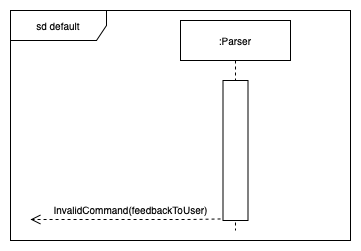

The diagram above was exported from draw.io. Its source (the exported page's mxGraphModel, read from the mxfile embedded in the PNG):
<mxGraphModel dx="1796" dy="1739" grid="1" gridSize="10" guides="1" tooltips="1" connect="1" arrows="1" fold="1" page="1" pageScale="1" pageWidth="850" pageHeight="1100" math="0" shadow="0">
  <root>
    <mxCell id="0" />
    <mxCell id="1" parent="0" />
    <mxCell id="2" value="sd default" style="shape=umlFrame;whiteSpace=wrap;html=1;shadow=0;labelBackgroundColor=none;sketch=0;fillColor=#ffffff;fontSize=10;fontColor=#000000;width=96;height=30;" vertex="1" parent="1">
      <mxGeometry x="40" y="810" width="340" height="230" as="geometry" />
    </mxCell>
    <mxCell id="3" value=":Parser" style="shape=umlLifeline;perimeter=lifelinePerimeter;whiteSpace=wrap;html=1;container=1;collapsible=0;recursiveResize=0;outlineConnect=0;shadow=0;labelBackgroundColor=none;sketch=0;fillColor=#ffffff;fontSize=10;fontColor=#000000;" vertex="1" parent="1">
      <mxGeometry x="210" y="820" width="110" height="210" as="geometry" />
    </mxCell>
    <mxCell id="4" value="" style="html=1;points=[];perimeter=orthogonalPerimeter;shadow=0;labelBackgroundColor=none;sketch=0;fillColor=#ffffff;fontSize=10;fontColor=#000000;" vertex="1" parent="3">
      <mxGeometry x="42.5" y="60" width="25" height="140" as="geometry" />
    </mxCell>
    <mxCell id="5" value="InvalidCommand(feedbackToUser)" style="html=1;verticalAlign=bottom;endArrow=open;dashed=1;endSize=8;fontSize=10;fontColor=#000000;exitX=-0.098;exitY=0.989;exitDx=0;exitDy=0;exitPerimeter=0;" edge="1" source="4" parent="1">
      <mxGeometry x="-0.0538" y="-1" relative="1" as="geometry">
        <mxPoint x="210" y="1020" as="sourcePoint" />
        <mxPoint x="60" y="1019" as="targetPoint" />
        <Array as="points">
          <mxPoint x="220" y="1019" />
        </Array>
        <mxPoint as="offset" />
      </mxGeometry>
    </mxCell>
  </root>
</mxGraphModel>